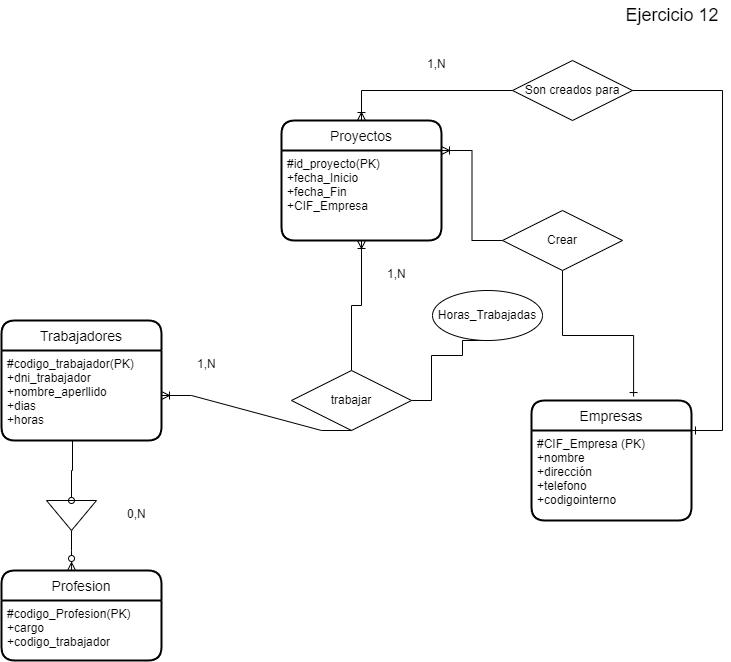

The diagram above was exported from draw.io. Its source (the exported page's mxGraphModel, read from the mxfile embedded in the PNG):
<mxGraphModel dx="1422" dy="705" grid="1" gridSize="10" guides="1" tooltips="1" connect="1" arrows="1" fold="1" page="1" pageScale="1" pageWidth="827" pageHeight="1169" math="0" shadow="0">
  <root>
    <mxCell id="0" />
    <mxCell id="1" parent="0" />
    <mxCell id="tBG4bHALBBFVhIz8eIVF-2" style="edgeStyle=orthogonalEdgeStyle;rounded=0;orthogonalLoop=1;jettySize=auto;html=1;exitX=0;exitY=0.5;exitDx=0;exitDy=0;entryX=1;entryY=0.25;entryDx=0;entryDy=0;startArrow=none;startFill=0;endArrow=ERoneToMany;endFill=0;" parent="1" source="XpqgtG47inXhjQIpnRhw-1" target="XpqgtG47inXhjQIpnRhw-8" edge="1">
      <mxGeometry relative="1" as="geometry" />
    </mxCell>
    <mxCell id="jsyOtOUROfoz3zV5EzAz-5" style="edgeStyle=orthogonalEdgeStyle;rounded=0;orthogonalLoop=1;jettySize=auto;html=1;entryX=0.638;entryY=-0.033;entryDx=0;entryDy=0;entryPerimeter=0;startArrow=none;startFill=0;endArrow=ERone;endFill=0;" parent="1" source="XpqgtG47inXhjQIpnRhw-1" target="XpqgtG47inXhjQIpnRhw-4" edge="1">
      <mxGeometry relative="1" as="geometry" />
    </mxCell>
    <mxCell id="XpqgtG47inXhjQIpnRhw-1" value="Crear" style="shape=rhombus;perimeter=rhombusPerimeter;whiteSpace=wrap;html=1;align=center;" parent="1" vertex="1">
      <mxGeometry x="600" y="460" width="120" height="60" as="geometry" />
    </mxCell>
    <mxCell id="cXvHWlmAarBTfuU2XDBH-3" style="edgeStyle=orthogonalEdgeStyle;rounded=0;orthogonalLoop=1;jettySize=auto;html=1;startArrow=none;startFill=0;endArrow=none;endFill=0;entryX=0.5;entryY=1;entryDx=0;entryDy=0;" parent="1" source="XpqgtG47inXhjQIpnRhw-3" target="cXvHWlmAarBTfuU2XDBH-4" edge="1">
      <mxGeometry relative="1" as="geometry">
        <mxPoint x="530" y="600" as="targetPoint" />
        <Array as="points">
          <mxPoint x="529" y="650" />
          <mxPoint x="529" y="605" />
          <mxPoint x="560" y="605" />
        </Array>
      </mxGeometry>
    </mxCell>
    <mxCell id="XpqgtG47inXhjQIpnRhw-3" value="trabajar" style="shape=rhombus;perimeter=rhombusPerimeter;whiteSpace=wrap;html=1;align=center;" parent="1" vertex="1">
      <mxGeometry x="389" y="620" width="120" height="60" as="geometry" />
    </mxCell>
    <mxCell id="XpqgtG47inXhjQIpnRhw-4" value="Empresas" style="swimlane;childLayout=stackLayout;horizontal=1;startSize=30;horizontalStack=0;rounded=1;fontSize=14;fontStyle=0;strokeWidth=2;resizeParent=0;resizeLast=1;shadow=0;dashed=0;align=center;" parent="1" vertex="1">
      <mxGeometry x="629" y="650" width="160" height="120" as="geometry" />
    </mxCell>
    <mxCell id="XpqgtG47inXhjQIpnRhw-5" value="#CIF_Empresa (PK)&#10;+nombre&#10;+dirección&#10;+telefono&#10;+codigointerno" style="align=left;strokeColor=none;fillColor=none;spacingLeft=4;fontSize=12;verticalAlign=top;resizable=0;rotatable=0;part=1;" parent="XpqgtG47inXhjQIpnRhw-4" vertex="1">
      <mxGeometry y="30" width="160" height="90" as="geometry" />
    </mxCell>
    <mxCell id="XpqgtG47inXhjQIpnRhw-6" value="Trabajadores" style="swimlane;childLayout=stackLayout;horizontal=1;startSize=30;horizontalStack=0;rounded=1;fontSize=14;fontStyle=0;strokeWidth=2;resizeParent=0;resizeLast=1;shadow=0;dashed=0;align=center;" parent="1" vertex="1">
      <mxGeometry x="99" y="570" width="160" height="120" as="geometry" />
    </mxCell>
    <mxCell id="XpqgtG47inXhjQIpnRhw-7" value="#codigo_trabajador(PK)&#10;+dni_trabajador&#10;+nombre_aperllido&#10;+dias&#10;+horas" style="align=left;strokeColor=none;fillColor=none;spacingLeft=4;fontSize=12;verticalAlign=top;resizable=0;rotatable=0;part=1;" parent="XpqgtG47inXhjQIpnRhw-6" vertex="1">
      <mxGeometry y="30" width="160" height="90" as="geometry" />
    </mxCell>
    <mxCell id="jsyOtOUROfoz3zV5EzAz-3" style="edgeStyle=orthogonalEdgeStyle;rounded=0;orthogonalLoop=1;jettySize=auto;html=1;exitX=0.5;exitY=1;exitDx=0;exitDy=0;entryX=0.5;entryY=0;entryDx=0;entryDy=0;startArrow=ERoneToMany;startFill=0;endArrow=none;endFill=0;" parent="1" source="XpqgtG47inXhjQIpnRhw-8" target="XpqgtG47inXhjQIpnRhw-3" edge="1">
      <mxGeometry relative="1" as="geometry" />
    </mxCell>
    <mxCell id="XpqgtG47inXhjQIpnRhw-8" value="Proyectos" style="swimlane;childLayout=stackLayout;horizontal=1;startSize=30;horizontalStack=0;rounded=1;fontSize=14;fontStyle=0;strokeWidth=2;resizeParent=0;resizeLast=1;shadow=0;dashed=0;align=center;" parent="1" vertex="1">
      <mxGeometry x="379" y="370" width="160" height="120" as="geometry" />
    </mxCell>
    <mxCell id="XpqgtG47inXhjQIpnRhw-9" value="#id_proyecto(PK)&#10;+fecha_Inicio&#10;+fecha_Fin&#10;+CIF_Empresa&#10;" style="align=left;strokeColor=none;fillColor=none;spacingLeft=4;fontSize=12;verticalAlign=top;resizable=0;rotatable=0;part=1;" parent="XpqgtG47inXhjQIpnRhw-8" vertex="1">
      <mxGeometry y="30" width="160" height="90" as="geometry" />
    </mxCell>
    <mxCell id="XpqgtG47inXhjQIpnRhw-10" value="Profesion" style="swimlane;childLayout=stackLayout;horizontal=1;startSize=30;horizontalStack=0;rounded=1;fontSize=14;fontStyle=0;strokeWidth=2;resizeParent=0;resizeLast=1;shadow=0;dashed=0;align=center;" parent="1" vertex="1">
      <mxGeometry x="99" y="820" width="160" height="90" as="geometry" />
    </mxCell>
    <mxCell id="XpqgtG47inXhjQIpnRhw-11" value="#codigo_Profesion(PK)&#10;+cargo&#10;+codigo_trabajador" style="align=left;strokeColor=none;fillColor=none;spacingLeft=4;fontSize=12;verticalAlign=top;resizable=0;rotatable=0;part=1;" parent="XpqgtG47inXhjQIpnRhw-10" vertex="1">
      <mxGeometry y="30" width="160" height="60" as="geometry" />
    </mxCell>
    <mxCell id="XpqgtG47inXhjQIpnRhw-16" value="" style="edgeStyle=entityRelationEdgeStyle;fontSize=12;html=1;endArrow=ERoneToMany;startArrow=none;rounded=0;exitX=0.5;exitY=1;exitDx=0;exitDy=0;startFill=0;" parent="1" source="XpqgtG47inXhjQIpnRhw-3" target="XpqgtG47inXhjQIpnRhw-7" edge="1">
      <mxGeometry width="100" height="100" relative="1" as="geometry">
        <mxPoint x="469" y="620" as="sourcePoint" />
        <mxPoint x="519" y="685" as="targetPoint" />
      </mxGeometry>
    </mxCell>
    <mxCell id="XpqgtG47inXhjQIpnRhw-19" value="1,N" style="text;strokeColor=none;fillColor=none;spacingLeft=4;spacingRight=4;overflow=hidden;rotatable=0;points=[[0,0.5],[1,0.5]];portConstraint=eastwest;fontSize=12;" parent="1" vertex="1">
      <mxGeometry x="519" y="300" width="40" height="30" as="geometry" />
    </mxCell>
    <mxCell id="XpqgtG47inXhjQIpnRhw-20" value="1,N" style="text;strokeColor=none;fillColor=none;spacingLeft=4;spacingRight=4;overflow=hidden;rotatable=0;points=[[0,0.5],[1,0.5]];portConstraint=eastwest;fontSize=12;" parent="1" vertex="1">
      <mxGeometry x="479" y="510" width="40" height="30" as="geometry" />
    </mxCell>
    <mxCell id="XpqgtG47inXhjQIpnRhw-21" value="1,N" style="text;strokeColor=none;fillColor=none;spacingLeft=4;spacingRight=4;overflow=hidden;rotatable=0;points=[[0,0.5],[1,0.5]];portConstraint=eastwest;fontSize=12;" parent="1" vertex="1">
      <mxGeometry x="289" y="600" width="40" height="30" as="geometry" />
    </mxCell>
    <mxCell id="XpqgtG47inXhjQIpnRhw-22" value="0,N" style="text;strokeColor=none;fillColor=none;spacingLeft=4;spacingRight=4;overflow=hidden;rotatable=0;points=[[0,0.5],[1,0.5]];portConstraint=eastwest;fontSize=12;" parent="1" vertex="1">
      <mxGeometry x="219" y="750" width="40" height="30" as="geometry" />
    </mxCell>
    <mxCell id="jsyOtOUROfoz3zV5EzAz-4" style="edgeStyle=orthogonalEdgeStyle;rounded=0;orthogonalLoop=1;jettySize=auto;html=1;exitX=1;exitY=0.5;exitDx=0;exitDy=0;entryX=0.438;entryY=0;entryDx=0;entryDy=0;entryPerimeter=0;startArrow=none;startFill=0;endArrow=ERzeroToMany;endFill=0;" parent="1" source="XpqgtG47inXhjQIpnRhw-26" target="XpqgtG47inXhjQIpnRhw-10" edge="1">
      <mxGeometry relative="1" as="geometry" />
    </mxCell>
    <mxCell id="XpqgtG47inXhjQIpnRhw-26" value="" style="triangle;whiteSpace=wrap;html=1;rotation=90;" parent="1" vertex="1">
      <mxGeometry x="154" y="740" width="30" height="50" as="geometry" />
    </mxCell>
    <mxCell id="tBG4bHALBBFVhIz8eIVF-4" style="edgeStyle=orthogonalEdgeStyle;rounded=0;orthogonalLoop=1;jettySize=auto;html=1;entryX=0.5;entryY=0;entryDx=0;entryDy=0;startArrow=none;startFill=0;endArrow=ERoneToMany;endFill=0;" parent="1" source="tBG4bHALBBFVhIz8eIVF-3" target="XpqgtG47inXhjQIpnRhw-8" edge="1">
      <mxGeometry relative="1" as="geometry" />
    </mxCell>
    <mxCell id="tBG4bHALBBFVhIz8eIVF-5" style="edgeStyle=orthogonalEdgeStyle;rounded=0;orthogonalLoop=1;jettySize=auto;html=1;exitX=1;exitY=0.5;exitDx=0;exitDy=0;entryX=1;entryY=0;entryDx=0;entryDy=0;startArrow=none;startFill=0;endArrow=ERone;endFill=0;" parent="1" source="tBG4bHALBBFVhIz8eIVF-3" target="XpqgtG47inXhjQIpnRhw-5" edge="1">
      <mxGeometry relative="1" as="geometry">
        <Array as="points">
          <mxPoint x="820" y="340" />
          <mxPoint x="820" y="680" />
        </Array>
      </mxGeometry>
    </mxCell>
    <mxCell id="tBG4bHALBBFVhIz8eIVF-3" value="Son creados para" style="shape=rhombus;perimeter=rhombusPerimeter;whiteSpace=wrap;html=1;align=center;" parent="1" vertex="1">
      <mxGeometry x="610" y="310" width="120" height="60" as="geometry" />
    </mxCell>
    <mxCell id="jsyOtOUROfoz3zV5EzAz-1" style="edgeStyle=orthogonalEdgeStyle;rounded=0;orthogonalLoop=1;jettySize=auto;html=1;entryX=0;entryY=0.5;entryDx=0;entryDy=0;startArrow=none;startFill=0;endArrow=oval;endFill=0;" parent="1" target="XpqgtG47inXhjQIpnRhw-26" edge="1">
      <mxGeometry relative="1" as="geometry">
        <mxPoint x="170" y="690" as="sourcePoint" />
      </mxGeometry>
    </mxCell>
    <mxCell id="cXvHWlmAarBTfuU2XDBH-4" value="Horas_Trabajadas" style="ellipse;whiteSpace=wrap;html=1;" parent="1" vertex="1">
      <mxGeometry x="530" y="540" width="110" height="50" as="geometry" />
    </mxCell>
    <mxCell id="txPJBzOhWXFqa1GWvpHh-1" value="Ejercicio 12" style="text;html=1;strokeColor=none;fillColor=none;align=center;verticalAlign=middle;whiteSpace=wrap;rounded=0;fontSize=18;" parent="1" vertex="1">
      <mxGeometry x="720" y="250" width="100" height="30" as="geometry" />
    </mxCell>
  </root>
</mxGraphModel>